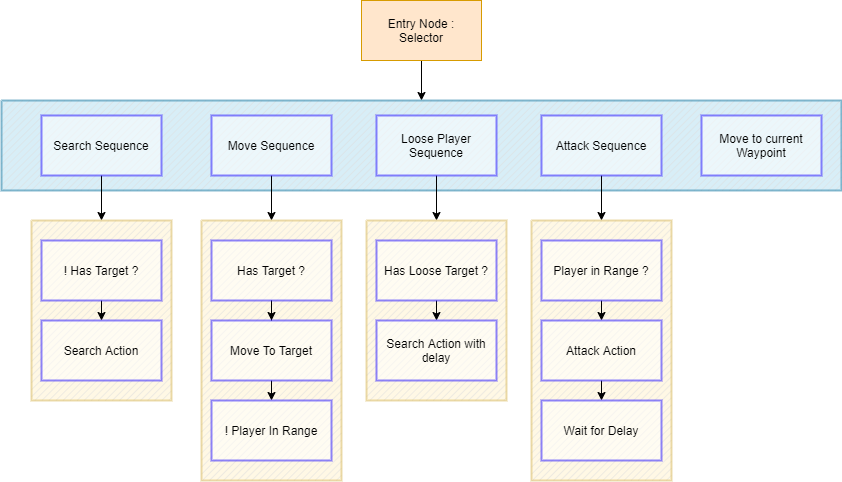

The diagram above was exported from draw.io. Its source (the exported page's mxGraphModel, read from the mxfile embedded in the PNG):
<mxGraphModel dx="1185" dy="662" grid="1" gridSize="10" guides="1" tooltips="1" connect="1" arrows="1" fold="1" page="1" pageScale="1" pageWidth="827" pageHeight="1169" math="0" shadow="0">
  <root>
    <mxCell id="0" />
    <mxCell id="1" parent="0" />
    <mxCell id="dY0ygHnzRk2TcyPkhTj_-60" style="edgeStyle=orthogonalEdgeStyle;rounded=0;orthogonalLoop=1;jettySize=auto;html=1;exitX=0.5;exitY=1;exitDx=0;exitDy=0;entryX=0.5;entryY=0;entryDx=0;entryDy=0;entryPerimeter=0;" edge="1" parent="1" source="dY0ygHnzRk2TcyPkhTj_-1" target="dY0ygHnzRk2TcyPkhTj_-25">
      <mxGeometry relative="1" as="geometry" />
    </mxCell>
    <mxCell id="dY0ygHnzRk2TcyPkhTj_-1" value="Entry Node :&lt;br&gt;Selector" style="rounded=0;whiteSpace=wrap;html=1;fillColor=#ffe6cc;strokeColor=#d79b00;" vertex="1" parent="1">
      <mxGeometry x="390" y="20" width="120" height="60" as="geometry" />
    </mxCell>
    <mxCell id="dY0ygHnzRk2TcyPkhTj_-25" value="" style="verticalLabelPosition=bottom;verticalAlign=top;html=1;shape=mxgraph.basic.patternFillRect;fillStyle=diag;step=5;fillStrokeWidth=0.2;fillStrokeColor=#dddddd;strokeColor=#10739e;strokeWidth=2;opacity=50;fillColor=#b1ddf0;" vertex="1" parent="1">
      <mxGeometry x="30" y="120" width="840" height="90" as="geometry" />
    </mxCell>
    <mxCell id="dY0ygHnzRk2TcyPkhTj_-32" style="edgeStyle=orthogonalEdgeStyle;rounded=0;orthogonalLoop=1;jettySize=auto;html=1;exitX=0.5;exitY=1;exitDx=0;exitDy=0;entryX=0.5;entryY=0;entryDx=0;entryDy=0;entryPerimeter=0;" edge="1" parent="1" source="dY0ygHnzRk2TcyPkhTj_-26" target="dY0ygHnzRk2TcyPkhTj_-31">
      <mxGeometry relative="1" as="geometry" />
    </mxCell>
    <mxCell id="dY0ygHnzRk2TcyPkhTj_-26" value="Search Sequence" style="rounded=0;whiteSpace=wrap;html=1;strokeColor=#1B0AFF;strokeWidth=2;fillColor=#ffffff;gradientColor=none;opacity=50;" vertex="1" parent="1">
      <mxGeometry x="70" y="135" width="120" height="60" as="geometry" />
    </mxCell>
    <mxCell id="dY0ygHnzRk2TcyPkhTj_-36" style="edgeStyle=orthogonalEdgeStyle;rounded=0;orthogonalLoop=1;jettySize=auto;html=1;exitX=0.5;exitY=1;exitDx=0;exitDy=0;entryX=0.5;entryY=0;entryDx=0;entryDy=0;entryPerimeter=0;" edge="1" parent="1" source="dY0ygHnzRk2TcyPkhTj_-27" target="dY0ygHnzRk2TcyPkhTj_-35">
      <mxGeometry relative="1" as="geometry" />
    </mxCell>
    <mxCell id="dY0ygHnzRk2TcyPkhTj_-27" value="Move Sequence" style="rounded=0;whiteSpace=wrap;html=1;strokeColor=#1B0AFF;strokeWidth=2;fillColor=#ffffff;gradientColor=none;opacity=50;" vertex="1" parent="1">
      <mxGeometry x="240" y="135" width="120" height="60" as="geometry" />
    </mxCell>
    <mxCell id="dY0ygHnzRk2TcyPkhTj_-41" style="edgeStyle=orthogonalEdgeStyle;rounded=0;orthogonalLoop=1;jettySize=auto;html=1;exitX=0.5;exitY=1;exitDx=0;exitDy=0;entryX=0.5;entryY=0;entryDx=0;entryDy=0;entryPerimeter=0;" edge="1" parent="1" source="dY0ygHnzRk2TcyPkhTj_-28" target="dY0ygHnzRk2TcyPkhTj_-40">
      <mxGeometry relative="1" as="geometry" />
    </mxCell>
    <mxCell id="dY0ygHnzRk2TcyPkhTj_-28" value="Loose Player Sequence" style="rounded=0;whiteSpace=wrap;html=1;strokeColor=#1B0AFF;strokeWidth=2;fillColor=#ffffff;gradientColor=none;opacity=50;" vertex="1" parent="1">
      <mxGeometry x="405" y="135" width="120" height="60" as="geometry" />
    </mxCell>
    <mxCell id="dY0ygHnzRk2TcyPkhTj_-29" value="Move to current Waypoint" style="rounded=0;whiteSpace=wrap;html=1;strokeColor=#1B0AFF;strokeWidth=2;fillColor=#ffffff;gradientColor=none;opacity=50;" vertex="1" parent="1">
      <mxGeometry x="730" y="135" width="120" height="60" as="geometry" />
    </mxCell>
    <mxCell id="dY0ygHnzRk2TcyPkhTj_-45" style="edgeStyle=orthogonalEdgeStyle;rounded=0;orthogonalLoop=1;jettySize=auto;html=1;exitX=0.5;exitY=1;exitDx=0;exitDy=0;entryX=0.5;entryY=0;entryDx=0;entryDy=0;entryPerimeter=0;" edge="1" parent="1" source="dY0ygHnzRk2TcyPkhTj_-30" target="dY0ygHnzRk2TcyPkhTj_-44">
      <mxGeometry relative="1" as="geometry" />
    </mxCell>
    <mxCell id="dY0ygHnzRk2TcyPkhTj_-30" value="Attack Sequence" style="rounded=0;whiteSpace=wrap;html=1;strokeColor=#1B0AFF;strokeWidth=2;fillColor=#ffffff;gradientColor=none;opacity=50;" vertex="1" parent="1">
      <mxGeometry x="570" y="135" width="120" height="60" as="geometry" />
    </mxCell>
    <mxCell id="dY0ygHnzRk2TcyPkhTj_-31" value="" style="verticalLabelPosition=bottom;verticalAlign=top;html=1;shape=mxgraph.basic.patternFillRect;fillStyle=diag;step=5;fillStrokeWidth=0.2;fillStrokeColor=#dddddd;strokeColor=#d6b656;strokeWidth=2;opacity=50;fillColor=#fff2cc;" vertex="1" parent="1">
      <mxGeometry x="60" y="240" width="140" height="180" as="geometry" />
    </mxCell>
    <mxCell id="dY0ygHnzRk2TcyPkhTj_-35" value="" style="verticalLabelPosition=bottom;verticalAlign=top;html=1;shape=mxgraph.basic.patternFillRect;fillStyle=diag;step=5;fillStrokeWidth=0.2;fillStrokeColor=#dddddd;strokeColor=#d6b656;strokeWidth=2;opacity=50;fillColor=#fff2cc;" vertex="1" parent="1">
      <mxGeometry x="230" y="240" width="140" height="260" as="geometry" />
    </mxCell>
    <mxCell id="dY0ygHnzRk2TcyPkhTj_-49" style="edgeStyle=orthogonalEdgeStyle;rounded=0;orthogonalLoop=1;jettySize=auto;html=1;exitX=0.5;exitY=1;exitDx=0;exitDy=0;" edge="1" parent="1" source="dY0ygHnzRk2TcyPkhTj_-37" target="dY0ygHnzRk2TcyPkhTj_-38">
      <mxGeometry relative="1" as="geometry" />
    </mxCell>
    <mxCell id="dY0ygHnzRk2TcyPkhTj_-37" value="Has Target ?" style="rounded=0;whiteSpace=wrap;html=1;strokeColor=#1B0AFF;strokeWidth=2;fillColor=#ffffff;gradientColor=none;opacity=50;" vertex="1" parent="1">
      <mxGeometry x="240" y="260" width="120" height="60" as="geometry" />
    </mxCell>
    <mxCell id="dY0ygHnzRk2TcyPkhTj_-50" style="edgeStyle=orthogonalEdgeStyle;rounded=0;orthogonalLoop=1;jettySize=auto;html=1;exitX=0.5;exitY=1;exitDx=0;exitDy=0;entryX=0.5;entryY=0;entryDx=0;entryDy=0;" edge="1" parent="1" source="dY0ygHnzRk2TcyPkhTj_-38" target="dY0ygHnzRk2TcyPkhTj_-39">
      <mxGeometry relative="1" as="geometry" />
    </mxCell>
    <mxCell id="dY0ygHnzRk2TcyPkhTj_-38" value="Move To Target" style="rounded=0;whiteSpace=wrap;html=1;strokeColor=#1B0AFF;strokeWidth=2;fillColor=#ffffff;gradientColor=none;opacity=50;" vertex="1" parent="1">
      <mxGeometry x="240" y="340" width="120" height="60" as="geometry" />
    </mxCell>
    <mxCell id="dY0ygHnzRk2TcyPkhTj_-39" value="! Player In Range" style="rounded=0;whiteSpace=wrap;html=1;strokeColor=#1B0AFF;strokeWidth=2;fillColor=#ffffff;gradientColor=none;opacity=50;" vertex="1" parent="1">
      <mxGeometry x="240" y="420" width="120" height="60" as="geometry" />
    </mxCell>
    <mxCell id="dY0ygHnzRk2TcyPkhTj_-40" value="" style="verticalLabelPosition=bottom;verticalAlign=top;html=1;shape=mxgraph.basic.patternFillRect;fillStyle=diag;step=5;fillStrokeWidth=0.2;fillStrokeColor=#dddddd;strokeColor=#d6b656;strokeWidth=2;opacity=50;fillColor=#fff2cc;" vertex="1" parent="1">
      <mxGeometry x="395" y="240" width="140" height="180" as="geometry" />
    </mxCell>
    <mxCell id="dY0ygHnzRk2TcyPkhTj_-51" style="edgeStyle=orthogonalEdgeStyle;rounded=0;orthogonalLoop=1;jettySize=auto;html=1;exitX=0.5;exitY=1;exitDx=0;exitDy=0;entryX=0.5;entryY=0;entryDx=0;entryDy=0;" edge="1" parent="1" source="dY0ygHnzRk2TcyPkhTj_-42" target="dY0ygHnzRk2TcyPkhTj_-43">
      <mxGeometry relative="1" as="geometry" />
    </mxCell>
    <mxCell id="dY0ygHnzRk2TcyPkhTj_-42" value="Has Loose Target ?" style="rounded=0;whiteSpace=wrap;html=1;strokeColor=#1B0AFF;strokeWidth=2;fillColor=#ffffff;gradientColor=none;opacity=50;" vertex="1" parent="1">
      <mxGeometry x="405" y="260" width="120" height="60" as="geometry" />
    </mxCell>
    <mxCell id="dY0ygHnzRk2TcyPkhTj_-43" value="Search Action with delay" style="rounded=0;whiteSpace=wrap;html=1;strokeColor=#1B0AFF;strokeWidth=2;fillColor=#ffffff;gradientColor=none;opacity=50;" vertex="1" parent="1">
      <mxGeometry x="405" y="340" width="120" height="60" as="geometry" />
    </mxCell>
    <mxCell id="dY0ygHnzRk2TcyPkhTj_-44" value="" style="verticalLabelPosition=bottom;verticalAlign=top;html=1;shape=mxgraph.basic.patternFillRect;fillStyle=diag;step=5;fillStrokeWidth=0.2;fillStrokeColor=#dddddd;strokeColor=#d6b656;strokeWidth=2;opacity=50;fillColor=#fff2cc;" vertex="1" parent="1">
      <mxGeometry x="560" y="240" width="140" height="260" as="geometry" />
    </mxCell>
    <mxCell id="dY0ygHnzRk2TcyPkhTj_-58" style="edgeStyle=orthogonalEdgeStyle;rounded=0;orthogonalLoop=1;jettySize=auto;html=1;exitX=0.5;exitY=1;exitDx=0;exitDy=0;entryX=0.5;entryY=0;entryDx=0;entryDy=0;" edge="1" parent="1" source="dY0ygHnzRk2TcyPkhTj_-46" target="dY0ygHnzRk2TcyPkhTj_-52">
      <mxGeometry relative="1" as="geometry" />
    </mxCell>
    <mxCell id="dY0ygHnzRk2TcyPkhTj_-46" value="Player in Range ?" style="rounded=0;whiteSpace=wrap;html=1;strokeColor=#1B0AFF;strokeWidth=2;fillColor=#ffffff;gradientColor=none;opacity=50;" vertex="1" parent="1">
      <mxGeometry x="570" y="260" width="120" height="60" as="geometry" />
    </mxCell>
    <mxCell id="dY0ygHnzRk2TcyPkhTj_-34" value="Search Action" style="rounded=0;whiteSpace=wrap;html=1;strokeColor=#1B0AFF;strokeWidth=2;fillColor=#ffffff;gradientColor=none;opacity=50;" vertex="1" parent="1">
      <mxGeometry x="70" y="340" width="120" height="60" as="geometry" />
    </mxCell>
    <mxCell id="dY0ygHnzRk2TcyPkhTj_-47" style="edgeStyle=orthogonalEdgeStyle;rounded=0;orthogonalLoop=1;jettySize=auto;html=1;exitX=0.5;exitY=1;exitDx=0;exitDy=0;entryX=0.5;entryY=0;entryDx=0;entryDy=0;" edge="1" parent="1" source="dY0ygHnzRk2TcyPkhTj_-33" target="dY0ygHnzRk2TcyPkhTj_-34">
      <mxGeometry relative="1" as="geometry" />
    </mxCell>
    <mxCell id="dY0ygHnzRk2TcyPkhTj_-33" value="! Has Target ?" style="rounded=0;whiteSpace=wrap;html=1;strokeColor=#1B0AFF;strokeWidth=2;fillColor=#ffffff;gradientColor=none;opacity=50;" vertex="1" parent="1">
      <mxGeometry x="70" y="260" width="120" height="60" as="geometry" />
    </mxCell>
    <mxCell id="dY0ygHnzRk2TcyPkhTj_-59" style="edgeStyle=orthogonalEdgeStyle;rounded=0;orthogonalLoop=1;jettySize=auto;html=1;exitX=0.5;exitY=1;exitDx=0;exitDy=0;entryX=0.5;entryY=0;entryDx=0;entryDy=0;" edge="1" parent="1" source="dY0ygHnzRk2TcyPkhTj_-52" target="dY0ygHnzRk2TcyPkhTj_-53">
      <mxGeometry relative="1" as="geometry" />
    </mxCell>
    <mxCell id="dY0ygHnzRk2TcyPkhTj_-52" value="Attack Action" style="rounded=0;whiteSpace=wrap;html=1;strokeColor=#1B0AFF;strokeWidth=2;fillColor=#ffffff;gradientColor=none;opacity=50;" vertex="1" parent="1">
      <mxGeometry x="570" y="340" width="120" height="60" as="geometry" />
    </mxCell>
    <mxCell id="dY0ygHnzRk2TcyPkhTj_-53" value="Wait for Delay" style="rounded=0;whiteSpace=wrap;html=1;strokeColor=#1B0AFF;strokeWidth=2;fillColor=#ffffff;gradientColor=none;opacity=50;" vertex="1" parent="1">
      <mxGeometry x="570" y="420" width="120" height="60" as="geometry" />
    </mxCell>
  </root>
</mxGraphModel>